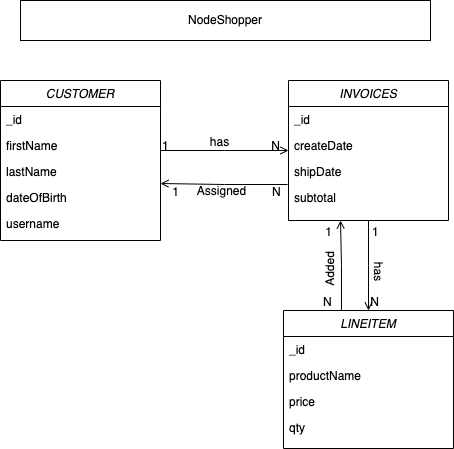

The diagram above was exported from draw.io. Its source (the exported page's mxGraphModel, read from the mxfile embedded in the PNG):
<mxGraphModel dx="717" dy="545" grid="1" gridSize="10" guides="1" tooltips="1" connect="1" arrows="1" fold="1" page="1" pageScale="1" pageWidth="827" pageHeight="1169" math="0" shadow="0">
  <root>
    <mxCell id="WIyWlLk6GJQsqaUBKTNV-0" />
    <mxCell id="WIyWlLk6GJQsqaUBKTNV-1" parent="WIyWlLk6GJQsqaUBKTNV-0" />
    <mxCell id="zkfFHV4jXpPFQw0GAbJ--0" value="CUSTOMER" style="swimlane;fontStyle=2;align=center;verticalAlign=top;childLayout=stackLayout;horizontal=1;startSize=26;horizontalStack=0;resizeParent=1;resizeLast=0;collapsible=1;marginBottom=0;rounded=0;shadow=0;strokeWidth=1;" parent="WIyWlLk6GJQsqaUBKTNV-1" vertex="1">
      <mxGeometry x="220" y="120" width="160" height="160" as="geometry">
        <mxRectangle x="230" y="140" width="160" height="26" as="alternateBounds" />
      </mxGeometry>
    </mxCell>
    <mxCell id="zkfFHV4jXpPFQw0GAbJ--1" value="_id" style="text;align=left;verticalAlign=top;spacingLeft=4;spacingRight=4;overflow=hidden;rotatable=0;points=[[0,0.5],[1,0.5]];portConstraint=eastwest;" parent="zkfFHV4jXpPFQw0GAbJ--0" vertex="1">
      <mxGeometry y="26" width="160" height="26" as="geometry" />
    </mxCell>
    <mxCell id="zkfFHV4jXpPFQw0GAbJ--2" value="firstName" style="text;align=left;verticalAlign=top;spacingLeft=4;spacingRight=4;overflow=hidden;rotatable=0;points=[[0,0.5],[1,0.5]];portConstraint=eastwest;rounded=0;shadow=0;html=0;" parent="zkfFHV4jXpPFQw0GAbJ--0" vertex="1">
      <mxGeometry y="52" width="160" height="26" as="geometry" />
    </mxCell>
    <mxCell id="zkfFHV4jXpPFQw0GAbJ--3" value="lastName" style="text;align=left;verticalAlign=top;spacingLeft=4;spacingRight=4;overflow=hidden;rotatable=0;points=[[0,0.5],[1,0.5]];portConstraint=eastwest;rounded=0;shadow=0;html=0;" parent="zkfFHV4jXpPFQw0GAbJ--0" vertex="1">
      <mxGeometry y="78" width="160" height="26" as="geometry" />
    </mxCell>
    <mxCell id="zkfFHV4jXpPFQw0GAbJ--5" value="dateOfBirth" style="text;align=left;verticalAlign=top;spacingLeft=4;spacingRight=4;overflow=hidden;rotatable=0;points=[[0,0.5],[1,0.5]];portConstraint=eastwest;" parent="zkfFHV4jXpPFQw0GAbJ--0" vertex="1">
      <mxGeometry y="104" width="160" height="26" as="geometry" />
    </mxCell>
    <mxCell id="ajwBy3lQmzveATjlbbLT-0" value="username" style="text;align=left;verticalAlign=top;spacingLeft=4;spacingRight=4;overflow=hidden;rotatable=0;points=[[0,0.5],[1,0.5]];portConstraint=eastwest;" vertex="1" parent="zkfFHV4jXpPFQw0GAbJ--0">
      <mxGeometry y="130" width="160" height="26" as="geometry" />
    </mxCell>
    <mxCell id="zkfFHV4jXpPFQw0GAbJ--6" value="LINEITEM" style="swimlane;fontStyle=2;align=center;verticalAlign=top;childLayout=stackLayout;horizontal=1;startSize=26;horizontalStack=0;resizeParent=1;resizeLast=0;collapsible=1;marginBottom=0;rounded=0;shadow=0;strokeWidth=1;" parent="WIyWlLk6GJQsqaUBKTNV-1" vertex="1">
      <mxGeometry x="503" y="350" width="170" height="138" as="geometry">
        <mxRectangle x="130" y="380" width="160" height="26" as="alternateBounds" />
      </mxGeometry>
    </mxCell>
    <mxCell id="zkfFHV4jXpPFQw0GAbJ--7" value="_id" style="text;align=left;verticalAlign=top;spacingLeft=4;spacingRight=4;overflow=hidden;rotatable=0;points=[[0,0.5],[1,0.5]];portConstraint=eastwest;" parent="zkfFHV4jXpPFQw0GAbJ--6" vertex="1">
      <mxGeometry y="26" width="170" height="26" as="geometry" />
    </mxCell>
    <mxCell id="zkfFHV4jXpPFQw0GAbJ--8" value="productName" style="text;align=left;verticalAlign=top;spacingLeft=4;spacingRight=4;overflow=hidden;rotatable=0;points=[[0,0.5],[1,0.5]];portConstraint=eastwest;rounded=0;shadow=0;html=0;" parent="zkfFHV4jXpPFQw0GAbJ--6" vertex="1">
      <mxGeometry y="52" width="170" height="26" as="geometry" />
    </mxCell>
    <mxCell id="zkfFHV4jXpPFQw0GAbJ--10" value="price" style="text;align=left;verticalAlign=top;spacingLeft=4;spacingRight=4;overflow=hidden;rotatable=0;points=[[0,0.5],[1,0.5]];portConstraint=eastwest;fontStyle=0" parent="zkfFHV4jXpPFQw0GAbJ--6" vertex="1">
      <mxGeometry y="78" width="170" height="26" as="geometry" />
    </mxCell>
    <mxCell id="zkfFHV4jXpPFQw0GAbJ--11" value="qty" style="text;align=left;verticalAlign=top;spacingLeft=4;spacingRight=4;overflow=hidden;rotatable=0;points=[[0,0.5],[1,0.5]];portConstraint=eastwest;" parent="zkfFHV4jXpPFQw0GAbJ--6" vertex="1">
      <mxGeometry y="104" width="170" height="26" as="geometry" />
    </mxCell>
    <mxCell id="zkfFHV4jXpPFQw0GAbJ--17" value="INVOICES" style="swimlane;fontStyle=2;align=center;verticalAlign=top;childLayout=stackLayout;horizontal=1;startSize=26;horizontalStack=0;resizeParent=1;resizeLast=0;collapsible=1;marginBottom=0;rounded=0;shadow=0;strokeWidth=1;" parent="WIyWlLk6GJQsqaUBKTNV-1" vertex="1">
      <mxGeometry x="508" y="120" width="160" height="140" as="geometry">
        <mxRectangle x="550" y="140" width="160" height="26" as="alternateBounds" />
      </mxGeometry>
    </mxCell>
    <mxCell id="zkfFHV4jXpPFQw0GAbJ--18" value="_id" style="text;align=left;verticalAlign=top;spacingLeft=4;spacingRight=4;overflow=hidden;rotatable=0;points=[[0,0.5],[1,0.5]];portConstraint=eastwest;" parent="zkfFHV4jXpPFQw0GAbJ--17" vertex="1">
      <mxGeometry y="26" width="160" height="26" as="geometry" />
    </mxCell>
    <mxCell id="zkfFHV4jXpPFQw0GAbJ--19" value="createDate" style="text;align=left;verticalAlign=top;spacingLeft=4;spacingRight=4;overflow=hidden;rotatable=0;points=[[0,0.5],[1,0.5]];portConstraint=eastwest;rounded=0;shadow=0;html=0;" parent="zkfFHV4jXpPFQw0GAbJ--17" vertex="1">
      <mxGeometry y="52" width="160" height="26" as="geometry" />
    </mxCell>
    <mxCell id="zkfFHV4jXpPFQw0GAbJ--20" value="shipDate" style="text;align=left;verticalAlign=top;spacingLeft=4;spacingRight=4;overflow=hidden;rotatable=0;points=[[0,0.5],[1,0.5]];portConstraint=eastwest;rounded=0;shadow=0;html=0;" parent="zkfFHV4jXpPFQw0GAbJ--17" vertex="1">
      <mxGeometry y="78" width="160" height="26" as="geometry" />
    </mxCell>
    <mxCell id="zkfFHV4jXpPFQw0GAbJ--21" value="subtotal" style="text;align=left;verticalAlign=top;spacingLeft=4;spacingRight=4;overflow=hidden;rotatable=0;points=[[0,0.5],[1,0.5]];portConstraint=eastwest;rounded=0;shadow=0;html=0;" parent="zkfFHV4jXpPFQw0GAbJ--17" vertex="1">
      <mxGeometry y="104" width="160" height="26" as="geometry" />
    </mxCell>
    <mxCell id="zkfFHV4jXpPFQw0GAbJ--26" value="" style="endArrow=open;shadow=0;strokeWidth=1;rounded=0;endFill=1;edgeStyle=elbowEdgeStyle;elbow=vertical;" parent="WIyWlLk6GJQsqaUBKTNV-1" source="zkfFHV4jXpPFQw0GAbJ--0" target="zkfFHV4jXpPFQw0GAbJ--17" edge="1">
      <mxGeometry x="0.5" y="41" relative="1" as="geometry">
        <mxPoint x="380" y="192" as="sourcePoint" />
        <mxPoint x="540" y="192" as="targetPoint" />
        <mxPoint x="-40" y="32" as="offset" />
      </mxGeometry>
    </mxCell>
    <mxCell id="zkfFHV4jXpPFQw0GAbJ--27" value="1" style="resizable=0;align=left;verticalAlign=bottom;labelBackgroundColor=none;fontSize=12;" parent="zkfFHV4jXpPFQw0GAbJ--26" connectable="0" vertex="1">
      <mxGeometry x="-1" relative="1" as="geometry">
        <mxPoint y="4" as="offset" />
      </mxGeometry>
    </mxCell>
    <mxCell id="zkfFHV4jXpPFQw0GAbJ--28" value="N" style="resizable=0;align=right;verticalAlign=bottom;labelBackgroundColor=none;fontSize=12;" parent="zkfFHV4jXpPFQw0GAbJ--26" connectable="0" vertex="1">
      <mxGeometry x="1" relative="1" as="geometry">
        <mxPoint x="-7" y="4" as="offset" />
      </mxGeometry>
    </mxCell>
    <mxCell id="zkfFHV4jXpPFQw0GAbJ--29" value="has" style="text;html=1;resizable=0;points=[];;align=center;verticalAlign=middle;labelBackgroundColor=none;rounded=0;shadow=0;strokeWidth=1;fontSize=12;" parent="zkfFHV4jXpPFQw0GAbJ--26" vertex="1" connectable="0">
      <mxGeometry x="0.5" y="49" relative="1" as="geometry">
        <mxPoint x="-38" y="40" as="offset" />
      </mxGeometry>
    </mxCell>
    <mxCell id="ajwBy3lQmzveATjlbbLT-1" value="NodeShopper" style="rounded=0;whiteSpace=wrap;html=1;" vertex="1" parent="WIyWlLk6GJQsqaUBKTNV-1">
      <mxGeometry x="240" y="40" width="410" height="40" as="geometry" />
    </mxCell>
    <mxCell id="ajwBy3lQmzveATjlbbLT-5" value="" style="endArrow=open;shadow=0;strokeWidth=1;rounded=0;endFill=1;edgeStyle=elbowEdgeStyle;elbow=vertical;entryX=0.5;entryY=0;entryDx=0;entryDy=0;exitX=0.5;exitY=1;exitDx=0;exitDy=0;" edge="1" parent="WIyWlLk6GJQsqaUBKTNV-1" source="zkfFHV4jXpPFQw0GAbJ--17" target="zkfFHV4jXpPFQw0GAbJ--6">
      <mxGeometry x="0.5" y="41" relative="1" as="geometry">
        <mxPoint x="450" y="310" as="sourcePoint" />
        <mxPoint x="578" y="310" as="targetPoint" />
        <mxPoint x="-40" y="32" as="offset" />
      </mxGeometry>
    </mxCell>
    <mxCell id="ajwBy3lQmzveATjlbbLT-6" value="1" style="resizable=0;align=left;verticalAlign=bottom;labelBackgroundColor=none;fontSize=12;" connectable="0" vertex="1" parent="ajwBy3lQmzveATjlbbLT-5">
      <mxGeometry x="-1" relative="1" as="geometry">
        <mxPoint x="2" y="20" as="offset" />
      </mxGeometry>
    </mxCell>
    <mxCell id="ajwBy3lQmzveATjlbbLT-7" value="N" style="resizable=0;align=right;verticalAlign=bottom;labelBackgroundColor=none;fontSize=12;" connectable="0" vertex="1" parent="ajwBy3lQmzveATjlbbLT-5">
      <mxGeometry x="1" relative="1" as="geometry">
        <mxPoint x="12" as="offset" />
      </mxGeometry>
    </mxCell>
    <mxCell id="ajwBy3lQmzveATjlbbLT-8" value="has" style="text;html=1;resizable=0;points=[];;align=center;verticalAlign=middle;labelBackgroundColor=none;rounded=0;shadow=0;strokeWidth=1;fontSize=12;rotation=90;" vertex="1" connectable="0" parent="ajwBy3lQmzveATjlbbLT-5">
      <mxGeometry x="0.5" y="49" relative="1" as="geometry">
        <mxPoint x="-38" y="-18" as="offset" />
      </mxGeometry>
    </mxCell>
    <mxCell id="ajwBy3lQmzveATjlbbLT-12" value="" style="endArrow=open;shadow=0;strokeWidth=1;rounded=0;endFill=1;edgeStyle=elbowEdgeStyle;elbow=vertical;entryX=1;entryY=-0.038;entryDx=0;entryDy=0;entryPerimeter=0;exitX=-0.006;exitY=1;exitDx=0;exitDy=0;exitPerimeter=0;" edge="1" parent="WIyWlLk6GJQsqaUBKTNV-1" source="zkfFHV4jXpPFQw0GAbJ--20" target="zkfFHV4jXpPFQw0GAbJ--5">
      <mxGeometry x="0.5" y="41" relative="1" as="geometry">
        <mxPoint x="400" y="210" as="sourcePoint" />
        <mxPoint x="528" y="210" as="targetPoint" />
        <mxPoint x="-40" y="32" as="offset" />
      </mxGeometry>
    </mxCell>
    <mxCell id="ajwBy3lQmzveATjlbbLT-13" value="N" style="resizable=0;align=left;verticalAlign=bottom;labelBackgroundColor=none;fontSize=12;" connectable="0" vertex="1" parent="ajwBy3lQmzveATjlbbLT-12">
      <mxGeometry x="-1" relative="1" as="geometry">
        <mxPoint x="-17" y="16" as="offset" />
      </mxGeometry>
    </mxCell>
    <mxCell id="ajwBy3lQmzveATjlbbLT-14" value="1" style="resizable=0;align=right;verticalAlign=bottom;labelBackgroundColor=none;fontSize=12;" connectable="0" vertex="1" parent="ajwBy3lQmzveATjlbbLT-12">
      <mxGeometry x="1" relative="1" as="geometry">
        <mxPoint x="20" y="17" as="offset" />
      </mxGeometry>
    </mxCell>
    <mxCell id="ajwBy3lQmzveATjlbbLT-15" value="Assigned" style="text;html=1;resizable=0;points=[];;align=center;verticalAlign=middle;labelBackgroundColor=none;rounded=0;shadow=0;strokeWidth=1;fontSize=12;" vertex="1" connectable="0" parent="ajwBy3lQmzveATjlbbLT-12">
      <mxGeometry x="0.5" y="49" relative="1" as="geometry">
        <mxPoint x="28" y="-42" as="offset" />
      </mxGeometry>
    </mxCell>
    <mxCell id="ajwBy3lQmzveATjlbbLT-16" value="" style="endArrow=open;shadow=0;strokeWidth=1;rounded=0;endFill=1;edgeStyle=elbowEdgeStyle;elbow=vertical;exitX=0.341;exitY=0;exitDx=0;exitDy=0;exitPerimeter=0;" edge="1" parent="WIyWlLk6GJQsqaUBKTNV-1" source="zkfFHV4jXpPFQw0GAbJ--6">
      <mxGeometry x="0.5" y="41" relative="1" as="geometry">
        <mxPoint x="560" y="340" as="sourcePoint" />
        <mxPoint x="560" y="260" as="targetPoint" />
        <mxPoint x="-40" y="32" as="offset" />
      </mxGeometry>
    </mxCell>
    <mxCell id="ajwBy3lQmzveATjlbbLT-17" value="N" style="resizable=0;align=left;verticalAlign=bottom;labelBackgroundColor=none;fontSize=12;" connectable="0" vertex="1" parent="ajwBy3lQmzveATjlbbLT-16">
      <mxGeometry x="-1" relative="1" as="geometry">
        <mxPoint x="-20" as="offset" />
      </mxGeometry>
    </mxCell>
    <mxCell id="ajwBy3lQmzveATjlbbLT-18" value="1" style="resizable=0;align=right;verticalAlign=bottom;labelBackgroundColor=none;fontSize=12;" connectable="0" vertex="1" parent="ajwBy3lQmzveATjlbbLT-16">
      <mxGeometry x="1" relative="1" as="geometry">
        <mxPoint x="-7" y="20" as="offset" />
      </mxGeometry>
    </mxCell>
    <mxCell id="ajwBy3lQmzveATjlbbLT-19" value="Added" style="text;html=1;resizable=0;points=[];;align=center;verticalAlign=middle;labelBackgroundColor=none;rounded=0;shadow=0;strokeWidth=1;fontSize=12;rotation=-90;" vertex="1" connectable="0" parent="ajwBy3lQmzveATjlbbLT-16">
      <mxGeometry x="0.5" y="49" relative="1" as="geometry">
        <mxPoint x="39" y="27" as="offset" />
      </mxGeometry>
    </mxCell>
  </root>
</mxGraphModel>